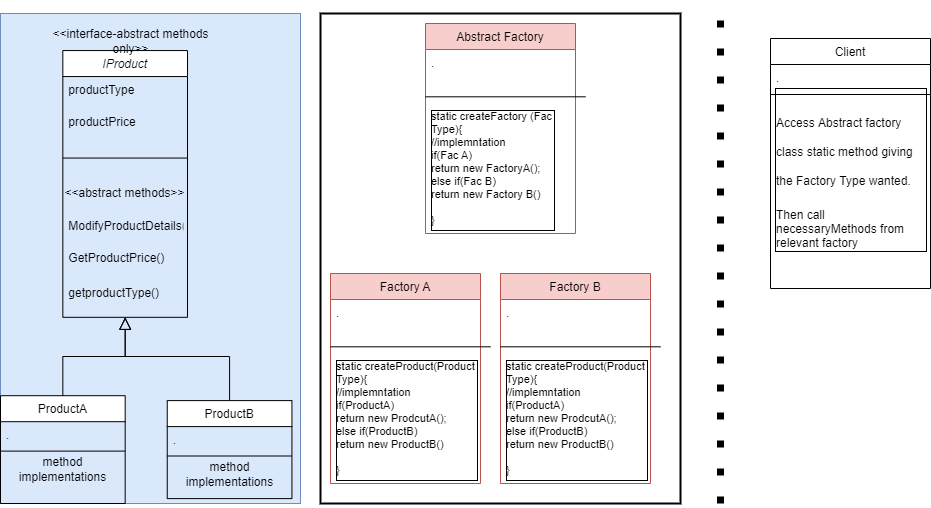

The diagram above was exported from draw.io. Its source (the exported page's mxGraphModel, read from the mxfile embedded in the PNG):
<mxGraphModel dx="1695" dy="393" grid="1" gridSize="10" guides="1" tooltips="1" connect="1" arrows="1" fold="1" page="1" pageScale="1" pageWidth="827" pageHeight="1169" math="0" shadow="0">
  <root>
    <mxCell id="WIyWlLk6GJQsqaUBKTNV-0" />
    <mxCell id="WIyWlLk6GJQsqaUBKTNV-1" parent="WIyWlLk6GJQsqaUBKTNV-0" />
    <mxCell id="bYePAfnt4TtctDhcu2Lh-0" value="Client" style="swimlane;fontStyle=0;align=center;verticalAlign=top;childLayout=stackLayout;horizontal=1;startSize=26;horizontalStack=0;resizeParent=1;resizeLast=0;collapsible=1;marginBottom=0;rounded=0;shadow=0;strokeWidth=1;" vertex="1" parent="WIyWlLk6GJQsqaUBKTNV-1">
      <mxGeometry x="650" y="45" width="160" height="250" as="geometry">
        <mxRectangle x="550" y="140" width="160" height="26" as="alternateBounds" />
      </mxGeometry>
    </mxCell>
    <mxCell id="bYePAfnt4TtctDhcu2Lh-1" value="." style="text;align=left;verticalAlign=top;spacingLeft=4;spacingRight=4;overflow=hidden;rotatable=0;points=[[0,0.5],[1,0.5]];portConstraint=eastwest;" vertex="1" parent="bYePAfnt4TtctDhcu2Lh-0">
      <mxGeometry y="26" width="160" height="26" as="geometry" />
    </mxCell>
    <mxCell id="bYePAfnt4TtctDhcu2Lh-2" value="" style="line;html=1;strokeWidth=1;align=left;verticalAlign=middle;spacingTop=-1;spacingLeft=3;spacingRight=3;rotatable=0;labelPosition=right;points=[];portConstraint=eastwest;" vertex="1" parent="bYePAfnt4TtctDhcu2Lh-0">
      <mxGeometry y="52" width="160" height="8" as="geometry" />
    </mxCell>
    <mxCell id="bYePAfnt4TtctDhcu2Lh-3" value="&lt;h1&gt;&lt;span style=&quot;font-size: 12px ; font-weight: 400 ; text-align: center&quot;&gt;Access Abstract factory class static method giving the Factory Type wanted.&lt;/span&gt;&lt;br&gt;&lt;/h1&gt;&lt;div&gt;&lt;span style=&quot;font-size: 12px ; font-weight: 400 ; text-align: center&quot;&gt;Then call necessaryMethods from relevant factory&lt;/span&gt;&lt;/div&gt;" style="text;html=1;strokeColor=none;fillColor=none;spacing=5;spacingTop=-20;whiteSpace=wrap;overflow=hidden;rounded=0;labelBorderColor=default;fontColor=#000000;" vertex="1" parent="bYePAfnt4TtctDhcu2Lh-0">
      <mxGeometry y="60" width="160" height="160" as="geometry" />
    </mxCell>
    <mxCell id="bYePAfnt4TtctDhcu2Lh-5" value="" style="group" vertex="1" connectable="0" parent="WIyWlLk6GJQsqaUBKTNV-1">
      <mxGeometry x="-120" y="20" width="300" height="490" as="geometry" />
    </mxCell>
    <mxCell id="bYePAfnt4TtctDhcu2Lh-6" value="" style="group;fillColor=#dae8fc;strokeColor=#6c8ebf;container=0;" vertex="1" connectable="0" parent="bYePAfnt4TtctDhcu2Lh-5">
      <mxGeometry width="300" height="490" as="geometry" />
    </mxCell>
    <mxCell id="bYePAfnt4TtctDhcu2Lh-7" value="ProductA" style="swimlane;fontStyle=0;align=center;verticalAlign=top;childLayout=stackLayout;horizontal=1;startSize=26;horizontalStack=0;resizeParent=1;resizeLast=0;collapsible=1;marginBottom=0;rounded=0;shadow=0;strokeWidth=1;" vertex="1" parent="bYePAfnt4TtctDhcu2Lh-5">
      <mxGeometry y="382.2" width="124.67532467532467" height="107.8" as="geometry">
        <mxRectangle x="130" y="380" width="160" height="26" as="alternateBounds" />
      </mxGeometry>
    </mxCell>
    <mxCell id="bYePAfnt4TtctDhcu2Lh-8" value="." style="text;align=left;verticalAlign=top;spacingLeft=4;spacingRight=4;overflow=hidden;rotatable=0;points=[[0,0.5],[1,0.5]];portConstraint=eastwest;" vertex="1" parent="bYePAfnt4TtctDhcu2Lh-7">
      <mxGeometry y="26" width="124.67532467532467" height="25.48" as="geometry" />
    </mxCell>
    <mxCell id="bYePAfnt4TtctDhcu2Lh-9" value="" style="line;html=1;strokeWidth=1;align=left;verticalAlign=middle;spacingTop=-1;spacingLeft=3;spacingRight=3;rotatable=0;labelPosition=right;points=[];portConstraint=eastwest;" vertex="1" parent="bYePAfnt4TtctDhcu2Lh-7">
      <mxGeometry y="51.480000000000004" width="124.67532467532467" height="7.84" as="geometry" />
    </mxCell>
    <mxCell id="bYePAfnt4TtctDhcu2Lh-10" value="method implementations" style="text;html=1;strokeColor=none;fillColor=none;align=center;verticalAlign=middle;whiteSpace=wrap;rounded=0;" vertex="1" parent="bYePAfnt4TtctDhcu2Lh-7">
      <mxGeometry y="59.32000000000001" width="124.67532467532467" height="29.4" as="geometry" />
    </mxCell>
    <mxCell id="bYePAfnt4TtctDhcu2Lh-11" value="" style="endArrow=block;endSize=10;endFill=0;shadow=0;strokeWidth=1;rounded=0;edgeStyle=elbowEdgeStyle;elbow=vertical;entryX=0.5;entryY=1;entryDx=0;entryDy=0;" edge="1" parent="bYePAfnt4TtctDhcu2Lh-5" source="bYePAfnt4TtctDhcu2Lh-7" target="bYePAfnt4TtctDhcu2Lh-18">
      <mxGeometry width="160" relative="1" as="geometry">
        <mxPoint x="62.33766233766234" y="326.34" as="sourcePoint" />
        <mxPoint x="163.63636363636363" y="362.59999999999997" as="targetPoint" />
        <Array as="points">
          <mxPoint x="62.33766233766234" y="343" />
          <mxPoint x="187.01298701298697" y="372.4" />
          <mxPoint x="109.09090909090907" y="382.2" />
          <mxPoint x="132.46753246753244" y="421.4" />
        </Array>
      </mxGeometry>
    </mxCell>
    <mxCell id="bYePAfnt4TtctDhcu2Lh-12" value="ProductB" style="swimlane;fontStyle=0;align=center;verticalAlign=top;childLayout=stackLayout;horizontal=1;startSize=26;horizontalStack=0;resizeParent=1;resizeLast=0;collapsible=1;marginBottom=0;rounded=0;shadow=0;strokeWidth=1;" vertex="1" parent="bYePAfnt4TtctDhcu2Lh-5">
      <mxGeometry x="166.75324675324674" y="387.09999999999997" width="124.67532467532467" height="98" as="geometry">
        <mxRectangle x="340" y="380" width="170" height="26" as="alternateBounds" />
      </mxGeometry>
    </mxCell>
    <mxCell id="bYePAfnt4TtctDhcu2Lh-13" value="." style="text;align=left;verticalAlign=top;spacingLeft=4;spacingRight=4;overflow=hidden;rotatable=0;points=[[0,0.5],[1,0.5]];portConstraint=eastwest;" vertex="1" parent="bYePAfnt4TtctDhcu2Lh-12">
      <mxGeometry y="26" width="124.67532467532467" height="25.48" as="geometry" />
    </mxCell>
    <mxCell id="bYePAfnt4TtctDhcu2Lh-14" value="" style="line;html=1;strokeWidth=1;align=left;verticalAlign=middle;spacingTop=-1;spacingLeft=3;spacingRight=3;rotatable=0;labelPosition=right;points=[];portConstraint=eastwest;" vertex="1" parent="bYePAfnt4TtctDhcu2Lh-12">
      <mxGeometry y="51.480000000000004" width="124.67532467532467" height="7.84" as="geometry" />
    </mxCell>
    <mxCell id="bYePAfnt4TtctDhcu2Lh-15" value="method implementations" style="text;html=1;strokeColor=none;fillColor=none;align=center;verticalAlign=middle;whiteSpace=wrap;rounded=0;" vertex="1" parent="bYePAfnt4TtctDhcu2Lh-12">
      <mxGeometry y="59.32000000000001" width="124.67532467532467" height="29.4" as="geometry" />
    </mxCell>
    <mxCell id="bYePAfnt4TtctDhcu2Lh-16" value="" style="endArrow=block;endSize=10;endFill=0;shadow=0;strokeWidth=1;rounded=0;edgeStyle=elbowEdgeStyle;elbow=vertical;exitX=0.5;exitY=0;exitDx=0;exitDy=0;entryX=0.5;entryY=1;entryDx=0;entryDy=0;" edge="1" parent="bYePAfnt4TtctDhcu2Lh-5" source="bYePAfnt4TtctDhcu2Lh-12" target="bYePAfnt4TtctDhcu2Lh-18">
      <mxGeometry width="160" relative="1" as="geometry">
        <mxPoint x="221.2987012987013" y="480.2" as="sourcePoint" />
        <mxPoint x="175.32467532467527" y="333.2" as="targetPoint" />
        <Array as="points">
          <mxPoint x="124.67532467532467" y="343" />
          <mxPoint x="163.63636363636363" y="372.4" />
          <mxPoint x="163.63636363636363" y="362.59999999999997" />
          <mxPoint x="187.01298701298697" y="382.2" />
          <mxPoint x="96.62337662337663" y="372.4" />
          <mxPoint x="143.37662337662334" y="392" />
          <mxPoint x="182.33766233766232" y="421.4" />
          <mxPoint x="135.58441558441555" y="392" />
          <mxPoint x="213.50649350649348" y="421.4" />
          <mxPoint x="127.79220779220779" y="392" />
        </Array>
      </mxGeometry>
    </mxCell>
    <mxCell id="bYePAfnt4TtctDhcu2Lh-17" value="" style="group" vertex="1" connectable="0" parent="bYePAfnt4TtctDhcu2Lh-5">
      <mxGeometry x="62.33766233766234" width="214.28571428571428" height="303.8" as="geometry" />
    </mxCell>
    <mxCell id="bYePAfnt4TtctDhcu2Lh-18" value="IProduct" style="swimlane;fontStyle=2;align=center;verticalAlign=top;childLayout=stackLayout;horizontal=1;startSize=26;horizontalStack=0;resizeParent=1;resizeLast=0;collapsible=1;marginBottom=0;rounded=0;shadow=0;strokeWidth=1;" vertex="1" parent="bYePAfnt4TtctDhcu2Lh-17">
      <mxGeometry y="37.048780487804876" width="124.67532467532467" height="266.7512195121951" as="geometry">
        <mxRectangle x="230" y="140" width="160" height="26" as="alternateBounds" />
      </mxGeometry>
    </mxCell>
    <mxCell id="bYePAfnt4TtctDhcu2Lh-19" value="productType" style="text;align=left;verticalAlign=top;spacingLeft=4;spacingRight=4;overflow=hidden;rotatable=0;points=[[0,0.5],[1,0.5]];portConstraint=eastwest;rounded=0;shadow=0;html=0;" vertex="1" parent="bYePAfnt4TtctDhcu2Lh-18">
      <mxGeometry y="26" width="124.67532467532467" height="32.10894308943089" as="geometry" />
    </mxCell>
    <mxCell id="bYePAfnt4TtctDhcu2Lh-20" value="productPrice" style="text;align=left;verticalAlign=top;spacingLeft=4;spacingRight=4;overflow=hidden;rotatable=0;points=[[0,0.5],[1,0.5]];portConstraint=eastwest;rounded=0;shadow=0;html=0;" vertex="1" parent="bYePAfnt4TtctDhcu2Lh-18">
      <mxGeometry y="58.10894308943089" width="124.67532467532467" height="32.10894308943089" as="geometry" />
    </mxCell>
    <mxCell id="bYePAfnt4TtctDhcu2Lh-21" value="" style="line;html=1;strokeWidth=1;align=left;verticalAlign=middle;spacingTop=-1;spacingLeft=3;spacingRight=3;rotatable=0;labelPosition=right;points=[];portConstraint=eastwest;" vertex="1" parent="bYePAfnt4TtctDhcu2Lh-18">
      <mxGeometry y="90.21788617886178" width="124.67532467532467" height="34.578861788617886" as="geometry" />
    </mxCell>
    <mxCell id="bYePAfnt4TtctDhcu2Lh-22" value="&amp;lt;&amp;lt;abstract methods&amp;gt;&amp;gt;" style="text;html=1;strokeColor=none;fillColor=none;align=center;verticalAlign=middle;whiteSpace=wrap;rounded=0;" vertex="1" parent="bYePAfnt4TtctDhcu2Lh-18">
      <mxGeometry y="124.79674796747966" width="124.67532467532467" height="37.04878048780487" as="geometry" />
    </mxCell>
    <mxCell id="bYePAfnt4TtctDhcu2Lh-23" value="ModifyProductDetails()" style="text;align=left;verticalAlign=top;spacingLeft=4;spacingRight=4;overflow=hidden;rotatable=0;points=[[0,0.5],[1,0.5]];portConstraint=eastwest;rounded=0;shadow=0;html=0;" vertex="1" parent="bYePAfnt4TtctDhcu2Lh-18">
      <mxGeometry y="161.84552845528452" width="124.67532467532467" height="32.10894308943089" as="geometry" />
    </mxCell>
    <mxCell id="bYePAfnt4TtctDhcu2Lh-24" value="GetProductPrice()" style="text;align=left;verticalAlign=top;spacingLeft=4;spacingRight=4;overflow=hidden;rotatable=0;points=[[0,0.5],[1,0.5]];portConstraint=eastwest;" vertex="1" parent="bYePAfnt4TtctDhcu2Lh-18">
      <mxGeometry y="193.9544715447154" width="124.67532467532467" height="34.578861788617886" as="geometry" />
    </mxCell>
    <mxCell id="bYePAfnt4TtctDhcu2Lh-25" value="getproductType()" style="text;align=left;verticalAlign=top;spacingLeft=4;spacingRight=4;overflow=hidden;rotatable=0;points=[[0,0.5],[1,0.5]];portConstraint=eastwest;" vertex="1" parent="bYePAfnt4TtctDhcu2Lh-18">
      <mxGeometry y="228.5333333333333" width="124.67532467532467" height="32.10894308943089" as="geometry" />
    </mxCell>
    <mxCell id="bYePAfnt4TtctDhcu2Lh-26" value="&amp;lt;&amp;lt;interface-abstract methods only&amp;gt;&amp;gt;" style="text;html=1;strokeColor=none;fillColor=none;align=center;verticalAlign=middle;whiteSpace=wrap;rounded=0;" vertex="1" parent="bYePAfnt4TtctDhcu2Lh-17">
      <mxGeometry x="-19.482857142857146" y="9.8" width="175.32857142857142" height="37.044" as="geometry" />
    </mxCell>
    <mxCell id="bYePAfnt4TtctDhcu2Lh-27" value="" style="group;strokeWidth=2;strokeColor=default;container=0;" vertex="1" connectable="0" parent="WIyWlLk6GJQsqaUBKTNV-1">
      <mxGeometry x="200" y="20" width="360" height="490" as="geometry" />
    </mxCell>
    <mxCell id="bYePAfnt4TtctDhcu2Lh-28" value="Factory A" style="swimlane;fontStyle=0;align=center;verticalAlign=top;childLayout=stackLayout;horizontal=1;startSize=26;horizontalStack=0;resizeParent=1;resizeLast=0;collapsible=1;marginBottom=0;rounded=0;shadow=0;strokeWidth=1;strokeColor=#b85450;fillColor=#f8cecc;" vertex="1" parent="WIyWlLk6GJQsqaUBKTNV-1">
      <mxGeometry x="210" y="280" width="150" height="210" as="geometry">
        <mxRectangle x="550" y="140" width="160" height="26" as="alternateBounds" />
      </mxGeometry>
    </mxCell>
    <mxCell id="bYePAfnt4TtctDhcu2Lh-29" value="" style="group" vertex="1" connectable="0" parent="bYePAfnt4TtctDhcu2Lh-28">
      <mxGeometry y="26" width="150" height="180" as="geometry" />
    </mxCell>
    <mxCell id="bYePAfnt4TtctDhcu2Lh-30" value="." style="text;align=left;verticalAlign=top;spacingLeft=4;spacingRight=4;overflow=hidden;rotatable=0;points=[[0,0.5],[1,0.5]];portConstraint=eastwest;" vertex="1" parent="bYePAfnt4TtctDhcu2Lh-29">
      <mxGeometry width="150" height="41" as="geometry" />
    </mxCell>
    <mxCell id="bYePAfnt4TtctDhcu2Lh-31" value="" style="line;html=1;strokeWidth=1;align=left;verticalAlign=middle;spacingTop=-1;spacingLeft=3;spacingRight=3;rotatable=0;labelPosition=right;points=[];portConstraint=eastwest;" vertex="1" parent="bYePAfnt4TtctDhcu2Lh-29">
      <mxGeometry y="41" width="160" height="12.62" as="geometry" />
    </mxCell>
    <mxCell id="bYePAfnt4TtctDhcu2Lh-32" value="static createProduct(Product&#10;Type){&#10;//implemntation&#10;if(ProductA)&#10;return new ProdcutA();&#10;else if(ProductB)&#10;return new ProductB()&#10;&#10;}" style="text;align=left;verticalAlign=top;spacingLeft=4;spacingRight=4;overflow=hidden;rotatable=0;points=[[0,0.5],[1,0.5]];portConstraint=eastwest;labelBorderColor=default;fontSize=11;strokeWidth=2;" vertex="1" parent="bYePAfnt4TtctDhcu2Lh-29">
      <mxGeometry y="53.62" width="190" height="126.38" as="geometry" />
    </mxCell>
    <mxCell id="bYePAfnt4TtctDhcu2Lh-33" value="Factory B" style="swimlane;fontStyle=0;align=center;verticalAlign=top;childLayout=stackLayout;horizontal=1;startSize=26;horizontalStack=0;resizeParent=1;resizeLast=0;collapsible=1;marginBottom=0;rounded=0;shadow=0;strokeWidth=1;strokeColor=#b85450;fillColor=#f8cecc;" vertex="1" parent="WIyWlLk6GJQsqaUBKTNV-1">
      <mxGeometry x="380" y="280" width="150" height="210" as="geometry">
        <mxRectangle x="550" y="140" width="160" height="26" as="alternateBounds" />
      </mxGeometry>
    </mxCell>
    <mxCell id="bYePAfnt4TtctDhcu2Lh-34" value="" style="group" vertex="1" connectable="0" parent="bYePAfnt4TtctDhcu2Lh-33">
      <mxGeometry y="26" width="150" height="180" as="geometry" />
    </mxCell>
    <mxCell id="bYePAfnt4TtctDhcu2Lh-35" value="." style="text;align=left;verticalAlign=top;spacingLeft=4;spacingRight=4;overflow=hidden;rotatable=0;points=[[0,0.5],[1,0.5]];portConstraint=eastwest;" vertex="1" parent="bYePAfnt4TtctDhcu2Lh-34">
      <mxGeometry width="150" height="41" as="geometry" />
    </mxCell>
    <mxCell id="bYePAfnt4TtctDhcu2Lh-36" value="" style="line;html=1;strokeWidth=1;align=left;verticalAlign=middle;spacingTop=-1;spacingLeft=3;spacingRight=3;rotatable=0;labelPosition=right;points=[];portConstraint=eastwest;" vertex="1" parent="bYePAfnt4TtctDhcu2Lh-34">
      <mxGeometry y="41" width="160" height="12.62" as="geometry" />
    </mxCell>
    <mxCell id="bYePAfnt4TtctDhcu2Lh-37" value="static createProduct(Product&#10;Type){&#10;//implemntation&#10;if(ProductA)&#10;return new ProdcutA();&#10;else if(ProductB)&#10;return new ProductB()&#10;&#10;}" style="text;align=left;verticalAlign=top;spacingLeft=4;spacingRight=4;overflow=hidden;rotatable=0;points=[[0,0.5],[1,0.5]];portConstraint=eastwest;labelBorderColor=default;fontSize=11;strokeWidth=2;" vertex="1" parent="bYePAfnt4TtctDhcu2Lh-34">
      <mxGeometry y="53.62" width="190" height="126.38" as="geometry" />
    </mxCell>
    <mxCell id="bYePAfnt4TtctDhcu2Lh-38" value="Abstract Factory" style="swimlane;fontStyle=0;align=center;verticalAlign=top;childLayout=stackLayout;horizontal=1;startSize=26;horizontalStack=0;resizeParent=1;resizeLast=0;collapsible=1;marginBottom=0;rounded=0;shadow=0;strokeWidth=1;strokeColor=#b85450;fillColor=#f8cecc;" vertex="1" parent="WIyWlLk6GJQsqaUBKTNV-1">
      <mxGeometry x="305" y="30" width="150" height="210" as="geometry">
        <mxRectangle x="550" y="140" width="160" height="26" as="alternateBounds" />
      </mxGeometry>
    </mxCell>
    <mxCell id="bYePAfnt4TtctDhcu2Lh-39" value="" style="group" vertex="1" connectable="0" parent="bYePAfnt4TtctDhcu2Lh-38">
      <mxGeometry y="26" width="150" height="180" as="geometry" />
    </mxCell>
    <mxCell id="bYePAfnt4TtctDhcu2Lh-40" value="." style="text;align=left;verticalAlign=top;spacingLeft=4;spacingRight=4;overflow=hidden;rotatable=0;points=[[0,0.5],[1,0.5]];portConstraint=eastwest;" vertex="1" parent="bYePAfnt4TtctDhcu2Lh-39">
      <mxGeometry width="150" height="41" as="geometry" />
    </mxCell>
    <mxCell id="bYePAfnt4TtctDhcu2Lh-41" value="" style="line;html=1;strokeWidth=1;align=left;verticalAlign=middle;spacingTop=-1;spacingLeft=3;spacingRight=3;rotatable=0;labelPosition=right;points=[];portConstraint=eastwest;" vertex="1" parent="bYePAfnt4TtctDhcu2Lh-39">
      <mxGeometry y="41" width="160" height="12.62" as="geometry" />
    </mxCell>
    <mxCell id="bYePAfnt4TtctDhcu2Lh-42" value="static createFactory (Fac&#10;Type){&#10;//implemntation&#10;if(Fac A)&#10;return new FactoryA();&#10;else if(Fac B)&#10;return new Factory B()&#10;&#10;}" style="text;align=left;verticalAlign=top;spacingLeft=4;spacingRight=4;overflow=hidden;rotatable=0;points=[[0,0.5],[1,0.5]];portConstraint=eastwest;labelBorderColor=default;fontSize=11;strokeWidth=2;" vertex="1" parent="bYePAfnt4TtctDhcu2Lh-39">
      <mxGeometry y="53.62" width="190" height="126.38" as="geometry" />
    </mxCell>
    <mxCell id="bYePAfnt4TtctDhcu2Lh-4" value="" style="endArrow=none;dashed=1;html=1;dashPattern=1 3;strokeWidth=7;rounded=0;fontColor=#000000;strokeColor=#000000;" edge="1" parent="WIyWlLk6GJQsqaUBKTNV-1">
      <mxGeometry width="50" height="50" relative="1" as="geometry">
        <mxPoint x="600" y="510" as="sourcePoint" />
        <mxPoint x="600" y="10" as="targetPoint" />
      </mxGeometry>
    </mxCell>
  </root>
</mxGraphModel>